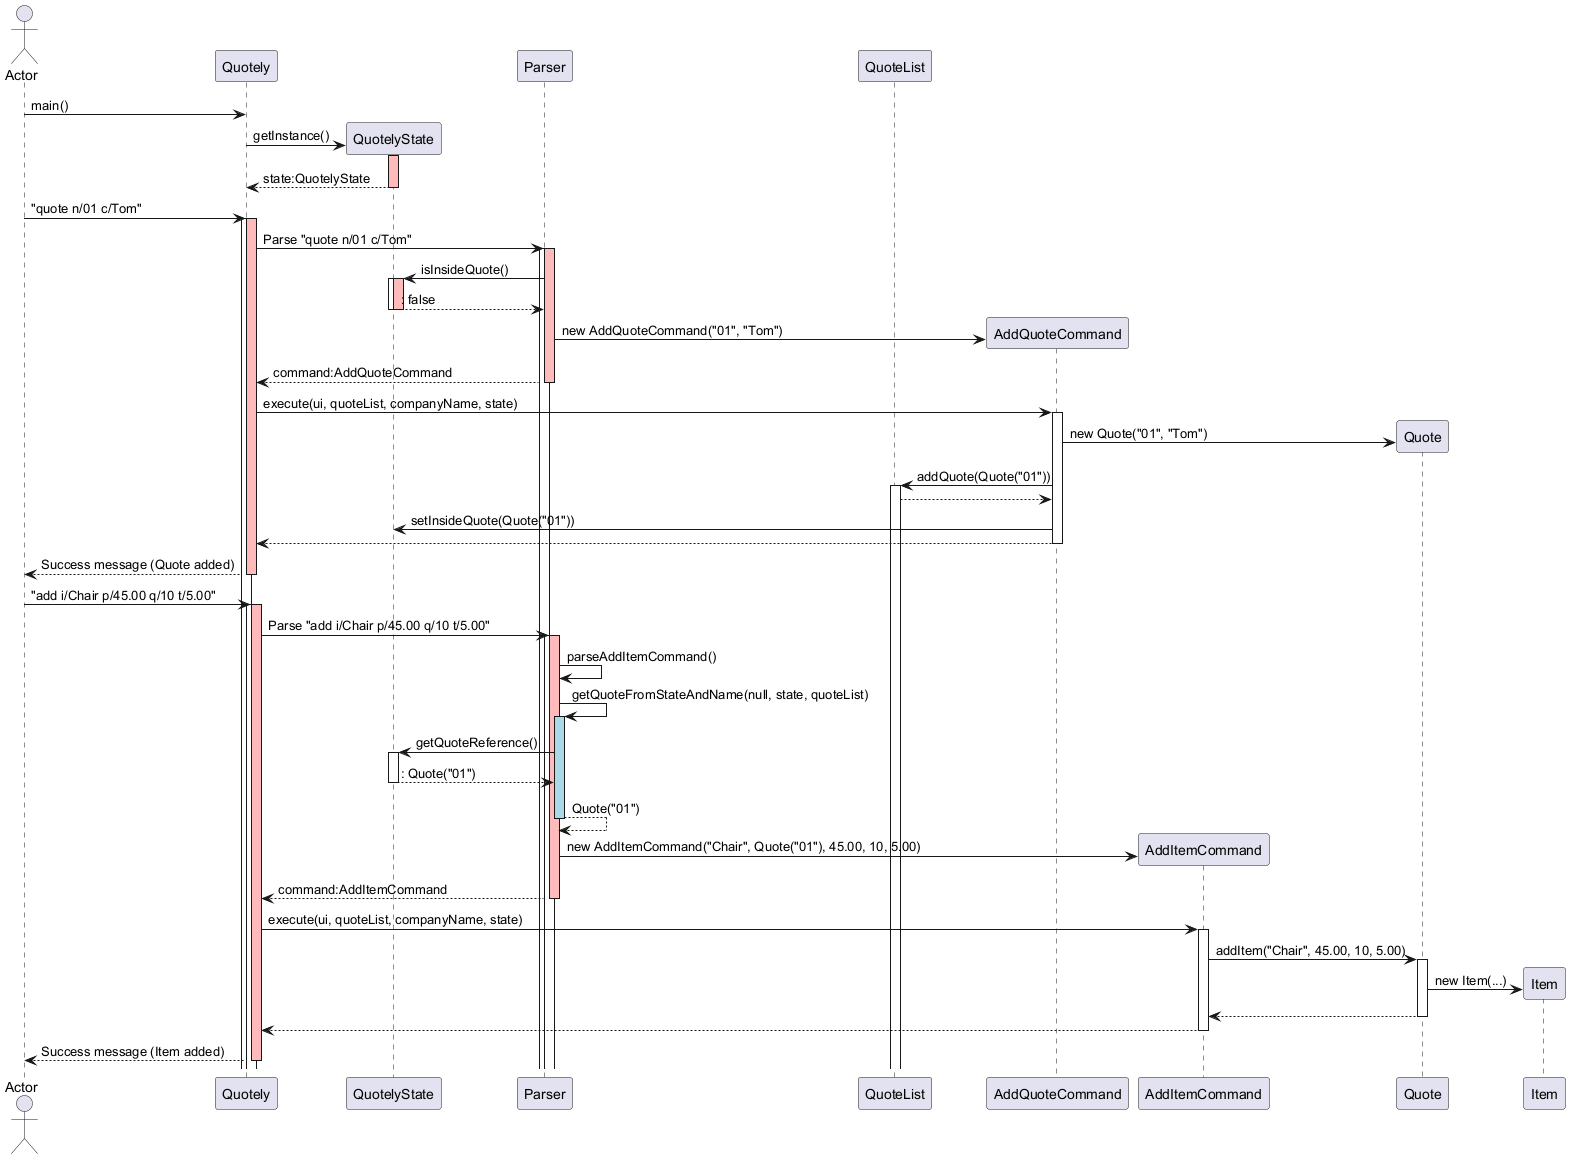

The diagram above was rendered by PlantUML. Its source (embedded in the PNG):
@startuml
actor Actor
participant Quotely
participant QuotelyState
participant Parser
participant QuoteList
participant AddQuoteCommand
participant AddItemCommand
participant Quote



Actor -> Quotely: main()

Quotely -> QuotelyState **: getInstance()
activate QuotelyState #FFBBBB
return state:QuotelyState
deactivate QuotelyState

Actor -> Quotely ++ : "quote n/01 c/Tom"
activate Quotely #FFBBBB

Quotely -> Parser ++ : Parse "quote n/01 c/Tom"
activate Parser #FFBBBB

Parser -> QuotelyState ++ : isInsideQuote()
activate QuotelyState #FFBBBB
return: false
deactivate QuotelyState

Parser -> AddQuoteCommand **: new AddQuoteCommand("01", "Tom")

Parser --> Quotely: command:AddQuoteCommand
deactivate Parser

Quotely -> AddQuoteCommand: execute(ui, quoteList, companyName, state)
activate AddQuoteCommand

AddQuoteCommand -> Quote **: new Quote("01", "Tom")
AddQuoteCommand -> QuoteList ++ : addQuote(Quote("01"))
QuoteList --> AddQuoteCommand:

AddQuoteCommand -> QuotelyState: setInsideQuote(Quote("01"))

AddQuoteCommand --> Quotely:
deactivate AddQuoteCommand

Quotely --> Actor: Success message (Quote added)
deactivate Quotely


Actor -> Quotely ++ : "add i/Chair p/45.00 q/10 t/5.00"
activate Quotely #FFBBBB

Quotely -> Parser ++ : Parse "add i/Chair p/45.00 q/10 t/5.00"
activate Parser #FFBBBB

Parser -> Parser: parseAddItemCommand()

Parser -> Parser: getQuoteFromStateAndName(null, state, quoteList)
activate Parser #lightblue
Parser -> QuotelyState ++ : getQuoteReference()
return: Quote("01")
deactivate QuotelyState
Parser --> Parser: Quote("01")
deactivate Parser #lightblue

Parser -> AddItemCommand **: new AddItemCommand("Chair", Quote("01"), 45.00, 10, 5.00)

Parser --> Quotely: command:AddItemCommand
deactivate Parser

Quotely -> AddItemCommand: execute(ui, quoteList, companyName, state)
activate AddItemCommand

AddItemCommand -> Quote: addItem("Chair", 45.00, 10, 5.00)
activate Quote
Quote -> Item **: new Item(...)
Quote --> AddItemCommand:
deactivate Quote

AddItemCommand --> Quotely:
deactivate AddItemCommand

Quotely --> Actor: Success message (Item added)
deactivate Quotely

@enduml